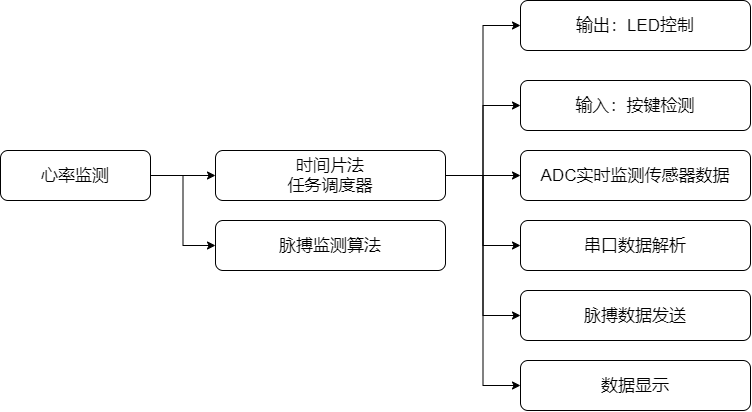

The diagram above was exported from draw.io. Its source (the exported page's mxGraphModel, read from the mxfile embedded in the PNG):
<mxGraphModel dx="865" dy="513" grid="1" gridSize="10" guides="1" tooltips="1" connect="1" arrows="1" fold="1" page="1" pageScale="1" pageWidth="827" pageHeight="1169" math="0" shadow="0">
  <root>
    <mxCell id="0" />
    <mxCell id="1" parent="0" />
    <mxCell id="Xfi7PeIKtiLeWXmnBLiG-34" value="" style="edgeStyle=none;rounded=0;orthogonalLoop=1;jettySize=auto;html=1;startArrow=none;startFill=0;fontSize=17;" edge="1" parent="1" source="Xfi7PeIKtiLeWXmnBLiG-32" target="Xfi7PeIKtiLeWXmnBLiG-33">
      <mxGeometry relative="1" as="geometry" />
    </mxCell>
    <mxCell id="Xfi7PeIKtiLeWXmnBLiG-39" style="edgeStyle=orthogonalEdgeStyle;rounded=0;orthogonalLoop=1;jettySize=auto;html=1;exitX=1;exitY=0.5;exitDx=0;exitDy=0;startArrow=none;startFill=0;fontSize=17;entryX=0;entryY=0.5;entryDx=0;entryDy=0;" edge="1" parent="1" source="Xfi7PeIKtiLeWXmnBLiG-32" target="Xfi7PeIKtiLeWXmnBLiG-37">
      <mxGeometry relative="1" as="geometry" />
    </mxCell>
    <mxCell id="Xfi7PeIKtiLeWXmnBLiG-32" value="心率监测" style="rounded=1;whiteSpace=wrap;html=1;fontSize=17;" vertex="1" parent="1">
      <mxGeometry x="30" y="200" width="150" height="50" as="geometry" />
    </mxCell>
    <mxCell id="Xfi7PeIKtiLeWXmnBLiG-36" value="" style="edgeStyle=none;rounded=0;orthogonalLoop=1;jettySize=auto;html=1;startArrow=none;startFill=0;fontSize=17;" edge="1" parent="1" source="Xfi7PeIKtiLeWXmnBLiG-33" target="Xfi7PeIKtiLeWXmnBLiG-35">
      <mxGeometry relative="1" as="geometry" />
    </mxCell>
    <mxCell id="Xfi7PeIKtiLeWXmnBLiG-42" style="edgeStyle=orthogonalEdgeStyle;rounded=0;orthogonalLoop=1;jettySize=auto;html=1;exitX=1;exitY=0.5;exitDx=0;exitDy=0;entryX=0;entryY=0.5;entryDx=0;entryDy=0;startArrow=none;startFill=0;fontSize=17;" edge="1" parent="1" source="Xfi7PeIKtiLeWXmnBLiG-33" target="Xfi7PeIKtiLeWXmnBLiG-40">
      <mxGeometry relative="1" as="geometry" />
    </mxCell>
    <mxCell id="Xfi7PeIKtiLeWXmnBLiG-43" style="edgeStyle=orthogonalEdgeStyle;rounded=0;orthogonalLoop=1;jettySize=auto;html=1;exitX=1;exitY=0.5;exitDx=0;exitDy=0;entryX=0;entryY=0.5;entryDx=0;entryDy=0;startArrow=none;startFill=0;fontSize=17;" edge="1" parent="1" source="Xfi7PeIKtiLeWXmnBLiG-33" target="Xfi7PeIKtiLeWXmnBLiG-41">
      <mxGeometry relative="1" as="geometry" />
    </mxCell>
    <mxCell id="Xfi7PeIKtiLeWXmnBLiG-45" style="edgeStyle=orthogonalEdgeStyle;rounded=0;orthogonalLoop=1;jettySize=auto;html=1;exitX=1;exitY=0.5;exitDx=0;exitDy=0;startArrow=none;startFill=0;fontSize=17;entryX=0;entryY=0.5;entryDx=0;entryDy=0;" edge="1" parent="1" source="Xfi7PeIKtiLeWXmnBLiG-33" target="Xfi7PeIKtiLeWXmnBLiG-44">
      <mxGeometry relative="1" as="geometry">
        <mxPoint x="470" y="300" as="targetPoint" />
      </mxGeometry>
    </mxCell>
    <mxCell id="Xfi7PeIKtiLeWXmnBLiG-47" style="edgeStyle=orthogonalEdgeStyle;rounded=0;orthogonalLoop=1;jettySize=auto;html=1;exitX=1;exitY=0.5;exitDx=0;exitDy=0;entryX=0;entryY=0.5;entryDx=0;entryDy=0;startArrow=none;startFill=0;fontSize=17;" edge="1" parent="1" source="Xfi7PeIKtiLeWXmnBLiG-33" target="Xfi7PeIKtiLeWXmnBLiG-46">
      <mxGeometry relative="1" as="geometry" />
    </mxCell>
    <mxCell id="Xfi7PeIKtiLeWXmnBLiG-49" style="edgeStyle=orthogonalEdgeStyle;rounded=0;orthogonalLoop=1;jettySize=auto;html=1;exitX=1;exitY=0.5;exitDx=0;exitDy=0;entryX=0;entryY=0.5;entryDx=0;entryDy=0;startArrow=none;startFill=0;fontSize=17;" edge="1" parent="1" source="Xfi7PeIKtiLeWXmnBLiG-33" target="Xfi7PeIKtiLeWXmnBLiG-48">
      <mxGeometry relative="1" as="geometry" />
    </mxCell>
    <mxCell id="Xfi7PeIKtiLeWXmnBLiG-33" value="时间片法&lt;br&gt;任务调度器" style="whiteSpace=wrap;html=1;rounded=1;fontSize=17;" vertex="1" parent="1">
      <mxGeometry x="245" y="200" width="230" height="50" as="geometry" />
    </mxCell>
    <mxCell id="Xfi7PeIKtiLeWXmnBLiG-35" value="ADC实时监测传感器数据" style="whiteSpace=wrap;html=1;rounded=1;fontSize=17;" vertex="1" parent="1">
      <mxGeometry x="550" y="200" width="230" height="50" as="geometry" />
    </mxCell>
    <mxCell id="Xfi7PeIKtiLeWXmnBLiG-37" value="脉搏监测算法" style="whiteSpace=wrap;html=1;rounded=1;fontSize=17;" vertex="1" parent="1">
      <mxGeometry x="245" y="270" width="230" height="50" as="geometry" />
    </mxCell>
    <mxCell id="Xfi7PeIKtiLeWXmnBLiG-40" value="输入：按键检测" style="whiteSpace=wrap;html=1;rounded=1;fontSize=17;" vertex="1" parent="1">
      <mxGeometry x="550" y="130" width="230" height="50" as="geometry" />
    </mxCell>
    <mxCell id="Xfi7PeIKtiLeWXmnBLiG-41" value="输出：LED控制" style="whiteSpace=wrap;html=1;rounded=1;fontSize=17;" vertex="1" parent="1">
      <mxGeometry x="550" y="50" width="230" height="50" as="geometry" />
    </mxCell>
    <mxCell id="Xfi7PeIKtiLeWXmnBLiG-44" value="串口数据解析" style="whiteSpace=wrap;html=1;rounded=1;fontSize=17;" vertex="1" parent="1">
      <mxGeometry x="550" y="270" width="230" height="50" as="geometry" />
    </mxCell>
    <mxCell id="Xfi7PeIKtiLeWXmnBLiG-46" value="脉搏数据发送" style="whiteSpace=wrap;html=1;rounded=1;fontSize=17;" vertex="1" parent="1">
      <mxGeometry x="550" y="340" width="230" height="50" as="geometry" />
    </mxCell>
    <mxCell id="Xfi7PeIKtiLeWXmnBLiG-48" value="数据显示" style="whiteSpace=wrap;html=1;rounded=1;fontSize=17;" vertex="1" parent="1">
      <mxGeometry x="550" y="410" width="230" height="50" as="geometry" />
    </mxCell>
  </root>
</mxGraphModel>